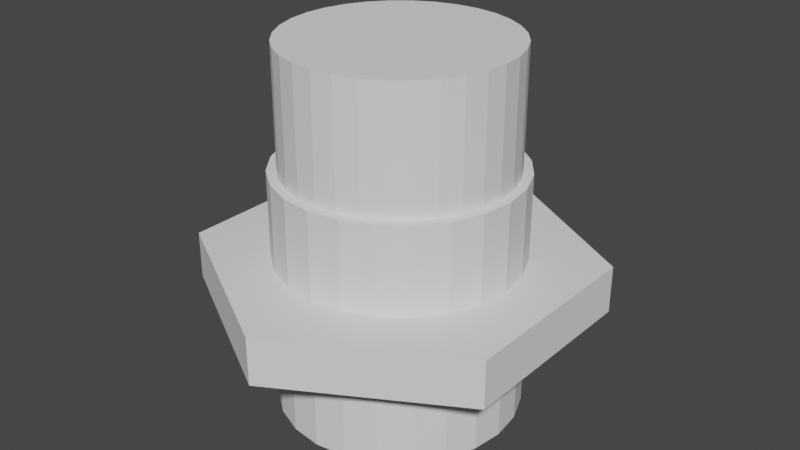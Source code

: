 # Source: blend.blend  (saved by Blender 2.93.20; exported with 4.5.12 LTS)
import bpy
from mathutils import Matrix  # noqa: F401  (used for matrix-valued properties, if any)

bpy.ops.wm.read_factory_settings(use_empty=True)
scene = bpy.context.scene
scene.name = 'Scene'

# ---- collections
col_x = bpy.data.collections.new('Кнопка с основой гайки'); scene.collection.children.link(col_x)

# ---- world
world_world = bpy.data.worlds.new('World'); scene.world = world_world
world_world.use_nodes = True; world_world.node_tree.nodes.clear()
_N = world_world.node_tree.nodes; _L = world_world.node_tree.links
n0 = _N.new('ShaderNodeOutputWorld'); n0.name = 'World Output'; n0.location = (300, 300)
n1 = _N.new('ShaderNodeBackground'); n1.name = 'Background'; n1.location = (10, 300)
n1.inputs[0].default_value = (0.05088, 0.05088, 0.05088, 1.0)
_L.new(n1.outputs[0], n0.inputs[0])
n0.is_active_output = True
world_world.color = (0.05088, 0.05088, 0.05088)
world_world.use_sun_shadow = False
world_world.sun_shadow_jitter_overblur = 0.0

# ---- meshes
me_cylinder_001 = bpy.data.meshes.new('Cylinder.001')
me_cylinder_001.from_pydata([(0.0, 1.0, -1.0), (0.0, 1.0, 1.0), (0.2588, 0.9659, -1.0), (0.2588, 0.9659, 1.0), (0.5, 0.866, -1.0), (0.5, 0.866, 1.0), (0.7071, 0.7071, -1.0), (0.7071, 0.7071, 1.0), (0.866, 0.5, -1.0), (0.866, 0.5, 1.0), (0.9659, 0.2588, -1.0), (0.9659, 0.2588, 1.0), (1.0, 7.55e-08, -1.0), (1.0, 7.55e-08, 1.0), (0.9659, -0.2588, -1.0), (0.9659, -0.2588, 1.0), (0.866, -0.5, -1.0), (0.866, -0.5, 1.0), (0.7071, -0.7071, -1.0), (0.7071, -0.7071, 1.0), (0.5, -0.866, -1.0), (0.5, -0.866, 1.0), (0.2588, -0.9659, -1.0), (0.2588, -0.9659, 1.0), (3.894e-07, -1.0, -1.0), (3.894e-07, -1.0, 1.0), (-0.2588, -0.9659, -1.0), (-0.2588, -0.9659, 1.0), (-0.5, -0.866, -1.0), (-0.5, -0.866, 1.0), (-0.7071, -0.7071, -1.0), (-0.7071, -0.7071, 1.0), (-0.866, -0.5, -1.0), (-0.866, -0.5, 1.0), (-0.9659, -0.2588, -1.0), (-0.9659, -0.2588, 1.0), (-1.0, -4.649e-07, -1.0), (-1.0, -4.649e-07, 1.0), (-0.9659, 0.2588, -1.0), (-0.9659, 0.2588, 1.0), (-0.866, 0.5, -1.0), (-0.866, 0.5, 1.0), (-0.7071, 0.7071, -1.0), (-0.7071, 0.7071, 1.0), (-0.5, 0.866, -1.0), (-0.5, 0.866, 1.0), (-0.2588, 0.9659, -1.0), (-0.2588, 0.9659, 1.0), (0.2202, 0.8217, 1.0), (2.967e-09, 0.8507, 1.0), (0.4253, 0.7367, 1.0), (0.6015, 0.6015, 1.0), (0.7367, 0.4253, 1.0), (0.8217, 0.2202, 1.0), (0.8507, 4.531e-08, 1.0), (0.8217, -0.2202, 1.0), (0.7367, -0.4253, 1.0), (0.6015, -0.6015, 1.0), (0.4253, -0.7367, 1.0), (0.2202, -0.8217, 1.0), (3.342e-07, -0.8507, 1.0), (-0.2202, -0.8217, 1.0), (-0.4253, -0.7367, 1.0), (-0.6015, -0.6015, 1.0), (-0.7367, -0.4253, 1.0), (-0.8217, -0.2202, 1.0), (-0.8507, -4.144e-07, 1.0), (-0.8217, 0.2202, 1.0), (-0.7367, 0.4253, 1.0), (-0.6015, 0.6015, 1.0), (-0.4253, 0.7367, 1.0), (-0.2202, 0.8217, 1.0), (0.2202, 0.8217, -0.4221), (4.068e-08, 0.8507, -0.4221), (0.4253, 0.7367, -0.4221), (0.6015, 0.6015, -0.4221), (0.7367, 0.4253, -0.4221), (0.8217, 0.2202, -0.4221), (0.8507, 4.531e-08, -0.4221), (0.8217, -0.2202, -0.4221), (0.7367, -0.4253, -0.4221), (0.6015, -0.6015, -0.4221), (0.4253, -0.7367, -0.4221), (0.2202, -0.8217, -0.4221), (3.719e-07, -0.8507, -0.4221), (-0.2202, -0.8217, -0.4221), (-0.4253, -0.7367, -0.4221), (-0.6015, -0.6015, -0.4221), (-0.7367, -0.4253, -0.4221), (-0.8217, -0.2202, -0.4221), (-0.8507, -4.144e-07, -0.4221), (-0.8217, 0.2202, -0.4221), (-0.7367, 0.4253, -0.4221), (-0.6015, 0.6015, -0.4221), (-0.4253, 0.7367, -0.4221), (-0.2202, 0.8217, -0.4221), (0.0, 1.633, -0.1077), (0.0, 1.633, 0.2853), (1.414, 0.8163, -0.1077), (1.414, 0.8163, 0.2853), (1.414, -0.8163, -0.1077), (1.414, -0.8163, 0.2853), (-1.427e-07, -1.633, -0.1077), (-1.427e-07, -1.633, 0.2853), (-1.414, -0.8163, -0.1077), (-1.414, -0.8163, 0.2853), (-1.414, 0.8163, -0.1077), (-1.414, 0.8163, 0.2853), (0.866, -0.5, 0.2853), (0.866, -0.5, -0.1077), (0.7071, -0.7071, 0.2853), (0.7071, -0.7071, -0.1077), (-0.5, -0.866, 0.2853), (-0.5, -0.866, -0.1077), (0.5, -0.866, 0.2853), (0.5, -0.866, -0.1077), (0.9659, -0.2588, 0.2853), (0.9659, -0.2588, -0.1077), (-0.7071, 0.7071, 0.2853), (-0.7071, 0.7071, -0.1077), (-0.866, 0.5, 0.2853), (-0.866, 0.5, -0.1077), (-0.9659, -0.2588, 0.2853), (-0.9659, -0.2588, -0.1077), (-0.866, -0.5, 0.2853), (-0.866, -0.5, -0.1077), (-0.9659, 0.2588, 0.2853), (-0.9659, 0.2588, -0.1077), (-0.5, 0.866, 0.2853), (-0.5, 0.866, -0.1077), (0.866, 0.5, 0.2853), (0.866, 0.5, -0.1077), (0.7071, 0.7071, 0.2853), (0.7071, 0.7071, -0.1077), (0.2588, 0.9659, 0.2853), (0.2588, 0.9659, -0.1077), (0.0, 1.0, 0.2853), (0.0, 1.0, -0.1077), (0.9659, 0.2588, 0.2853), (0.9659, 0.2588, -0.1077), (-0.2588, 0.9659, 0.2853), (-0.2588, 0.9659, -0.1077), (3.894e-07, -1.0, 0.2853), (3.894e-07, -1.0, -0.1077), (0.5, 0.866, 0.2853), (0.5, 0.866, -0.1077), (-0.2588, -0.9659, 0.2853), (-0.2588, -0.9659, -0.1077), (0.2588, -0.9659, 0.2853), (0.2588, -0.9659, -0.1077), (-1.0, -4.649e-07, 0.2853), (-1.0, -4.649e-07, -0.1077), (1.0, 7.55e-08, 0.2853), (1.0, 7.55e-08, -0.1077), (-0.7071, -0.7071, 0.2853), (-0.7071, -0.7071, -0.1077)], [], [(0, 1, 3, 2), (2, 3, 5, 4), (4, 5, 7, 6), (6, 7, 9, 8), (8, 9, 11, 10), (10, 11, 13, 12), (12, 13, 15, 14), (14, 15, 17, 16), (16, 17, 19, 18), (18, 19, 21, 20), (20, 21, 23, 22), (22, 23, 25, 24), (24, 25, 27, 26), (26, 27, 29, 28), (28, 29, 31, 30), (30, 31, 33, 32), (32, 33, 35, 34), (34, 35, 37, 36), (36, 37, 39, 38), (38, 39, 41, 40), (40, 41, 43, 42), (42, 43, 45, 44), (33, 31, 63, 64), (44, 45, 47, 46), (46, 47, 1, 0), (0, 2, 4, 6, 8, 10, 12, 14, 16, 18, 20, 22, 24, 26, 28, 30, 32, 34, 36, 38, 40, 42, 44, 46), (61, 60, 84, 85), (43, 41, 68, 69), (9, 7, 51, 52), (19, 17, 56, 57), (29, 27, 61, 62), (39, 37, 66, 67), (1, 47, 71, 49), (5, 3, 48, 50), (15, 13, 54, 55), (25, 23, 59, 60), (35, 33, 64, 65), (45, 43, 69, 70), (11, 9, 52, 53), (21, 19, 57, 58), (31, 29, 62, 63), (41, 39, 67, 68), (7, 5, 50, 51), (17, 15, 55, 56), (3, 1, 49, 48), (27, 25, 60, 61), (37, 35, 65, 66), (47, 45, 70, 71), (13, 11, 53, 54), (23, 21, 58, 59), (72, 73, 95, 94, 93, 92, 91, 90, 89, 88, 87, 86, 85, 84, 83, 82, 81, 80, 79, 78, 77, 76, 75, 74), (54, 53, 77, 78), (69, 68, 92, 93), (62, 61, 85, 86), (55, 54, 78, 79), (70, 69, 93, 94), (63, 62, 86, 87), (56, 55, 79, 80), (71, 70, 94, 95), (48, 49, 73, 72), (64, 63, 87, 88), (57, 56, 80, 81), (49, 71, 95, 73), (50, 48, 72, 74), (65, 64, 88, 89), (58, 57, 81, 82), (51, 50, 74, 75), (66, 65, 89, 90), (59, 58, 82, 83), (52, 51, 75, 76), (67, 66, 90, 91), (60, 59, 83, 84), (53, 52, 76, 77), (68, 67, 91, 92), (96, 97, 99, 98), (98, 99, 101, 100), (100, 101, 103, 102), (102, 103, 105, 104), (99, 152, 116, 108, 110, 114, 148, 142, 146, 112, 154, 124, 122, 150, 105, 103, 101), (104, 105, 107, 106), (106, 107, 97, 96), (96, 98, 153, 139, 131, 133, 145, 135, 137, 141, 129, 119, 121, 127, 151, 104, 106), (117, 116, 152, 153), (153, 152, 138, 139), (133, 132, 144, 145), (109, 108, 116, 117), (131, 130, 132, 133), (119, 118, 120, 121), (137, 136, 140, 141), (105, 150, 126, 120, 118, 128, 140, 136, 134, 144, 132, 130, 138, 152, 99, 97, 107), (111, 110, 108, 109), (151, 150, 122, 123), (149, 148, 114, 115), (115, 114, 110, 111), (125, 124, 154, 155), (155, 154, 112, 113), (143, 142, 148, 149), (121, 120, 126, 127), (104, 151, 123, 125, 155, 113, 147, 143, 149, 115, 111, 109, 117, 153, 98, 100, 102), (127, 126, 150, 151), (135, 134, 136, 137), (129, 128, 118, 119), (123, 122, 124, 125), (147, 146, 142, 143), (113, 112, 146, 147), (145, 144, 134, 135), (141, 140, 128, 129), (139, 138, 130, 131)])
me_cylinder_001.use_remesh_preserve_volume = False
me_cylinder_001.use_remesh_preserve_attributes = False
me_cylinder_001.use_mirror_vertex_groups = False
me_cylinder_001.update()
me_cylinder_002 = bpy.data.meshes.new('Cylinder.002')
me_cylinder_002.from_pydata([(0.0, 1.0, -1.0), (0.0, 1.0, 1.0), (0.1951, 0.9808, -1.0), (0.1951, 0.9808, 1.0), (0.3827, 0.9239, -1.0), (0.3827, 0.9239, 1.0), (0.5556, 0.8315, -1.0), (0.5556, 0.8315, 1.0), (0.7071, 0.7071, -1.0), (0.7071, 0.7071, 1.0), (0.8315, 0.5556, -1.0), (0.8315, 0.5556, 1.0), (0.9239, 0.3827, -1.0), (0.9239, 0.3827, 1.0), (0.9808, 0.1951, -1.0), (0.9808, 0.1951, 1.0), (1.0, -4.371e-08, -1.0), (1.0, -4.371e-08, 1.0), (0.9808, -0.1951, -1.0), (0.9808, -0.1951, 1.0), (0.9239, -0.3827, -1.0), (0.9239, -0.3827, 1.0), (0.8315, -0.5556, -1.0), (0.8315, -0.5556, 1.0), (0.7071, -0.7071, -1.0), (0.7071, -0.7071, 1.0), (0.5556, -0.8315, -1.0), (0.5556, -0.8315, 1.0), (0.3827, -0.9239, -1.0), (0.3827, -0.9239, 1.0), (0.1951, -0.9808, -1.0), (0.1951, -0.9808, 1.0), (-8.742e-08, -1.0, -1.0), (-8.742e-08, -1.0, 1.0), (-0.1951, -0.9808, -1.0), (-0.1951, -0.9808, 1.0), (-0.3827, -0.9239, -1.0), (-0.3827, -0.9239, 1.0), (-0.5556, -0.8315, -1.0), (-0.5556, -0.8315, 1.0), (-0.7071, -0.7071, -1.0), (-0.7071, -0.7071, 1.0), (-0.8315, -0.5556, -1.0), (-0.8315, -0.5556, 1.0), (-0.9239, -0.3827, -1.0), (-0.9239, -0.3827, 1.0), (-0.9808, -0.1951, -1.0), (-0.9808, -0.1951, 1.0), (-1.0, 1.192e-08, -1.0), (-1.0, 1.192e-08, 1.0), (-0.9808, 0.1951, -1.0), (-0.9808, 0.1951, 1.0), (-0.9239, 0.3827, -1.0), (-0.9239, 0.3827, 1.0), (-0.8315, 0.5556, -1.0), (-0.8315, 0.5556, 1.0), (-0.7071, 0.7071, -1.0), (-0.7071, 0.7071, 1.0), (-0.5556, 0.8315, -1.0), (-0.5556, 0.8315, 1.0), (-0.3827, 0.9239, -1.0), (-0.3827, 0.9239, 1.0), (-0.1951, 0.9808, -1.0), (-0.1951, 0.9808, 1.0)], [], [(0, 1, 3, 2), (2, 3, 5, 4), (4, 5, 7, 6), (6, 7, 9, 8), (8, 9, 11, 10), (10, 11, 13, 12), (12, 13, 15, 14), (14, 15, 17, 16), (16, 17, 19, 18), (18, 19, 21, 20), (20, 21, 23, 22), (22, 23, 25, 24), (24, 25, 27, 26), (26, 27, 29, 28), (28, 29, 31, 30), (30, 31, 33, 32), (32, 33, 35, 34), (34, 35, 37, 36), (36, 37, 39, 38), (38, 39, 41, 40), (40, 41, 43, 42), (42, 43, 45, 44), (44, 45, 47, 46), (46, 47, 49, 48), (48, 49, 51, 50), (50, 51, 53, 52), (52, 53, 55, 54), (54, 55, 57, 56), (56, 57, 59, 58), (58, 59, 61, 60), (3, 1, 63, 61, 59, 57, 55, 53, 51, 49, 47, 45, 43, 41, 39, 37, 35, 33, 31, 29, 27, 25, 23, 21, 19, 17, 15, 13, 11, 9, 7, 5), (60, 61, 63, 62), (62, 63, 1, 0), (0, 2, 4, 6, 8, 10, 12, 14, 16, 18, 20, 22, 24, 26, 28, 30, 32, 34, 36, 38, 40, 42, 44, 46, 48, 50, 52, 54, 56, 58, 60, 62)])
_uv = me_cylinder_002.uv_layers.new(name='UVMap')
_uv.uv.foreach_set('vector', [1.0, 0.5, 1.0, 1.0, 0.9688, 1.0, 0.9688, 0.5, 0.9688, 0.5, 0.9688, 1.0, 0.9375, 1.0, 0.9375, 0.5, 0.9375, 0.5, 0.9375, 1.0, 0.9062, 1.0, 0.9062, 0.5, 0.9062, 0.5, 0.9062, 1.0, 0.875, 1.0, 0.875, 0.5, 0.875, 0.5, 0.875, 1.0, 0.8438, 1.0, 0.8438, 0.5, 0.8438, 0.5, 0.8438, 1.0, 0.8125, 1.0, 0.8125, 0.5, 0.8125, 0.5, 0.8125, 1.0, 0.7812, 1.0, 0.7812, 0.5, 0.7812, 0.5, 0.7812, 1.0, 0.75, 1.0, 0.75, 0.5, 0.75, 0.5, 0.75, 1.0, 0.7188, 1.0, 0.7188, 0.5, 0.7188, 0.5, 0.7188, 1.0, 0.6875, 1.0, 0.6875, 0.5, 0.6875, 0.5, 0.6875, 1.0, 0.6562, 1.0, 0.6562, 0.5, 0.6562, 0.5, 0.6562, 1.0, 0.625, 1.0, 0.625, 0.5, 0.625, 0.5, 0.625, 1.0, 0.5938, 1.0, 0.5938, 0.5, 0.5938, 0.5, 0.5938, 1.0, 0.5625, 1.0, 0.5625, 0.5, 0.5625, 0.5, 0.5625, 1.0, 0.5312, 1.0, 0.5312, 0.5, 0.5312, 0.5, 0.5312, 1.0, 0.5, 1.0, 0.5, 0.5, 0.5, 0.5, 0.5, 1.0, 0.4688, 1.0, 0.4688, 0.5, 0.4688, 0.5, 0.4688, 1.0, 0.4375, 1.0, 0.4375, 0.5, 0.4375, 0.5, 0.4375, 1.0, 0.4062, 1.0, 0.4062, 0.5, 0.4062, 0.5, 0.4062, 1.0, 0.375, 1.0, 0.375, 0.5, 0.375, 0.5, 0.375, 1.0, 0.3438, 1.0, 0.3438, 0.5, 0.3438, 0.5, 0.3438, 1.0, 0.3125, 1.0, 0.3125, 0.5, 0.3125, 0.5, 0.3125, 1.0, 0.2812, 1.0, 0.2812, 0.5, 0.2812, 0.5, 0.2812, 1.0, 0.25, 1.0, 0.25, 0.5, 0.25, 0.5, 0.25, 1.0, 0.2188, 1.0, 0.2188, 0.5, 0.2188, 0.5, 0.2188, 1.0, 0.1875, 1.0, 0.1875, 0.5, 0.1875, 0.5, 0.1875, 1.0, 0.1562, 1.0, 0.1562, 0.5, 0.1562, 0.5, 0.1562, 1.0, 0.125, 1.0, 0.125, 0.5, 0.125, 0.5, 0.125, 1.0, 0.09375, 1.0, 0.09375, 0.5, 0.09375, 0.5, 0.09375, 1.0, 0.0625, 1.0, 0.0625, 0.5, 0.2968, 0.4854, 0.25, 0.49, 0.2032, 0.4854, 0.1582, 0.4717, 0.1167, 0.4496, 0.08029, 0.4197, 0.05045, 0.3833, 0.02827, 0.3418, 0.01461, 0.2968, 0.01, 0.25, 0.01461, 0.2032, 0.02827, 0.1582, 0.05045, 0.1167, 0.08029, 0.08029, 0.1167, 0.05045, 0.1582, 0.02827, 0.2032, 0.01461, 0.25, 0.01, 0.2968, 0.01461, 0.3418, 0.02827, 0.3833, 0.05045, 0.4197, 0.08029, 0.4496, 0.1167, 0.4717, 0.1582, 0.4854, 0.2032, 0.49, 0.25, 0.4854, 0.2968, 0.4717, 0.3418, 0.4496, 0.3833, 0.4197, 0.4197, 0.3833, 0.4496, 0.3418, 0.4717, 0.0625, 0.5, 0.0625, 1.0, 0.03125, 1.0, 0.03125, 0.5, 0.03125, 0.5, 0.03125, 1.0, 0.0, 1.0, 0.0, 0.5, 0.75, 0.49, 0.7968, 0.4854, 0.8418, 0.4717, 0.8833, 0.4496, 0.9197, 0.4197, 0.9496, 0.3833, 0.9717, 0.3418, 0.9854, 0.2968, 0.99, 0.25, 0.9854, 0.2032, 0.9717, 0.1582, 0.9496, 0.1167, 0.9197, 0.08029, 0.8833, 0.05045, 0.8418, 0.02827, 0.7968, 0.01461, 0.75, 0.01, 0.7032, 0.01461, 0.6582, 0.02827, 0.6167, 0.05045, 0.5803, 0.08029, 0.5504, 0.1167, 0.5283, 0.1582, 0.5146, 0.2032, 0.51, 0.25, 0.5146, 0.2968, 0.5283, 0.3418, 0.5504, 0.3833, 0.5803, 0.4197, 0.6167, 0.4496, 0.6582, 0.4717, 0.7032, 0.4854])
me_cylinder_002.use_remesh_fix_poles = True
me_cylinder_002.use_remesh_preserve_attributes = False
me_cylinder_002.update()

# ---- objects
ob_x = bpy.data.objects.new('Основа кнопки', me_cylinder_001)
ob_x_1 = bpy.data.objects.new('Кнопка', me_cylinder_002)

# ---- transforms, parenting, visibility, modifiers, constraints
ob_x.location = (0.0, 0.0, 0.0)
ob_x.scale = (0.6125, 0.6125, 0.6125)
ob_x.lineart.crease_threshold = 0.0
ob_x_1.location = (0.0, 0.0, 0.6608)
ob_x_1.scale = (0.5636, 0.5636, 0.5636)

# ---- collection membership
col_x.objects.link(ob_x)
col_x.objects.link(ob_x_1)

# ---- scene / render settings (as saved in the file)
scene.frame_start = 1; scene.frame_end = 250; scene.frame_set(0)
scene.render.engine = 'BLENDER_EEVEE_NEXT'
scene.cycles.use_denoising = False
scene.cycles.samples = 128
scene.cycles.sampling_pattern = 'TABULATED_SOBOL'
scene.cycles.use_adaptive_sampling = False
scene.cycles.use_light_tree = False
scene.view_settings.view_transform = 'Filmic'
bpy.context.view_layer.update()

# ---- added for rendering (the .blend has no active camera and no usable light): camera, sun
cam_auto = bpy.data.cameras.new('AutoCamera')
cam_auto.lens = 50.0
cam_auto.sensor_width = 36.0
cam_auto.clip_end = 1000.0
ob_auto_camera = bpy.data.objects.new('AutoCamera', cam_auto)
scene.collection.objects.link(ob_auto_camera)
ob_auto_camera.location = (2.98004, -3.57605, 2.68996)
ob_auto_camera.rotation_euler = (1.09748, -7.21219e-08, 0.694738)
scene.camera = ob_auto_camera
light_auto_sun = bpy.data.lights.new('AutoSun', 'SUN')
light_auto_sun.energy = 3.0
light_auto_sun.angle = 0.0523599
ob_auto_sun = bpy.data.objects.new('AutoSun', light_auto_sun)
scene.collection.objects.link(ob_auto_sun)
ob_auto_sun.rotation_euler = (0.872665, 0.174533, 0.523599)
bpy.context.view_layer.update()
